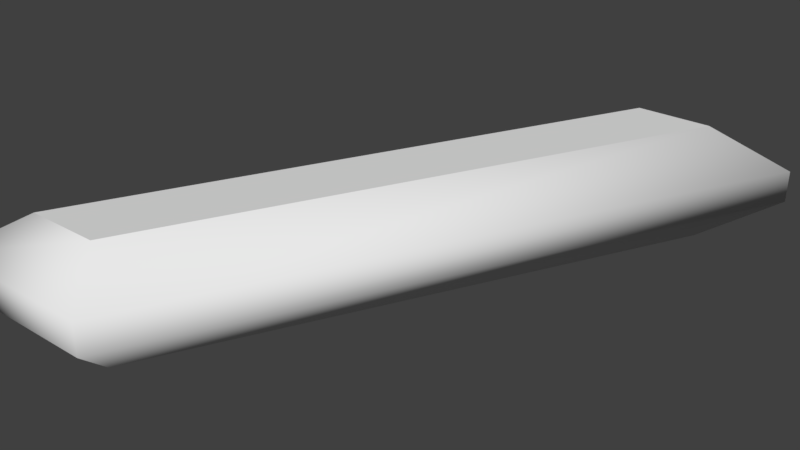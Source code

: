 # Source: 1.blend  (saved by Blender 2.77.0; exported with 4.5.12 LTS)
import bpy
from mathutils import Matrix  # noqa: F401  (used for matrix-valued properties, if any)

bpy.ops.wm.read_factory_settings(use_empty=True)
scene = bpy.context.scene
scene.name = 'Scene'

# ---- collections
col_collection_1 = bpy.data.collections.new('Collection 1'); scene.collection.children.link(col_collection_1)

# ---- world
world_world = bpy.data.worlds.new('World'); scene.world = world_world
world_world.color = (0.05088, 0.05088, 0.05088)
world_world.use_sun_shadow = False
world_world.sun_shadow_jitter_overblur = 0.0
world_world.cycles.sampling_method = 'MANUAL'

# ---- curves / text
txt_text_002 = bpy.data.curves.new('Text.002', 'FONT')
txt_text_002.dimensions = '2D'
txt_text_002.body = '1'
txt_text_002.use_path_clamp = True
txt_text_002.bevel_resolution = 0
txt_text_002.extrude = 0.021
txt_text_002.bevel_depth = 0.056
txt_text_002.shear = 0.5
txt_text_002.underline_height = 0.55

# ---- objects
ob_text_002 = bpy.data.objects.new('Text.002', txt_text_002)

# ---- transforms, parenting, visibility, modifiers, constraints
ob_text_002.location = (0.0, 0.0, 0.0)
ob_text_002.lineart.crease_threshold = 0.0

# ---- collection membership
col_collection_1.objects.link(ob_text_002)

# ---- scene / render settings (as saved in the file)
scene.frame_start = 1; scene.frame_end = 250; scene.frame_set(1)
scene.render.engine = 'BLENDER_EEVEE_NEXT'
scene.render.resolution_percentage = 50
scene.render.dither_intensity = 0.0
scene.cycles.use_denoising = False
scene.cycles.samples = 128
scene.cycles.sampling_pattern = 'TABULATED_SOBOL'
scene.cycles.light_sampling_threshold = 0.0
scene.cycles.use_adaptive_sampling = False
scene.cycles.use_light_tree = False
scene.cycles.blur_glossy = 0.0
scene.cycles.sample_clamp_indirect = 0.0
scene.view_settings.view_transform = 'Standard'
bpy.context.view_layer.update()

# ---- added for rendering (the .blend has no active camera and no usable light): camera, sun
cam_auto = bpy.data.cameras.new('AutoCamera')
cam_auto.lens = 50.0
cam_auto.sensor_width = 36.0
cam_auto.clip_end = 1000.0
ob_auto_camera = bpy.data.objects.new('AutoCamera', cam_auto)
scene.collection.objects.link(ob_auto_camera)
ob_auto_camera.location = (1.17193, -0.559514, 0.600342)
ob_auto_camera.rotation_euler = (1.09748, -7.21219e-08, 0.694738)
scene.camera = ob_auto_camera
light_auto_sun = bpy.data.lights.new('AutoSun', 'SUN')
light_auto_sun.energy = 3.0
light_auto_sun.angle = 0.0523599
ob_auto_sun = bpy.data.objects.new('AutoSun', light_auto_sun)
scene.collection.objects.link(ob_auto_sun)
ob_auto_sun.rotation_euler = (0.872665, 0.174533, 0.523599)
bpy.context.view_layer.update()
